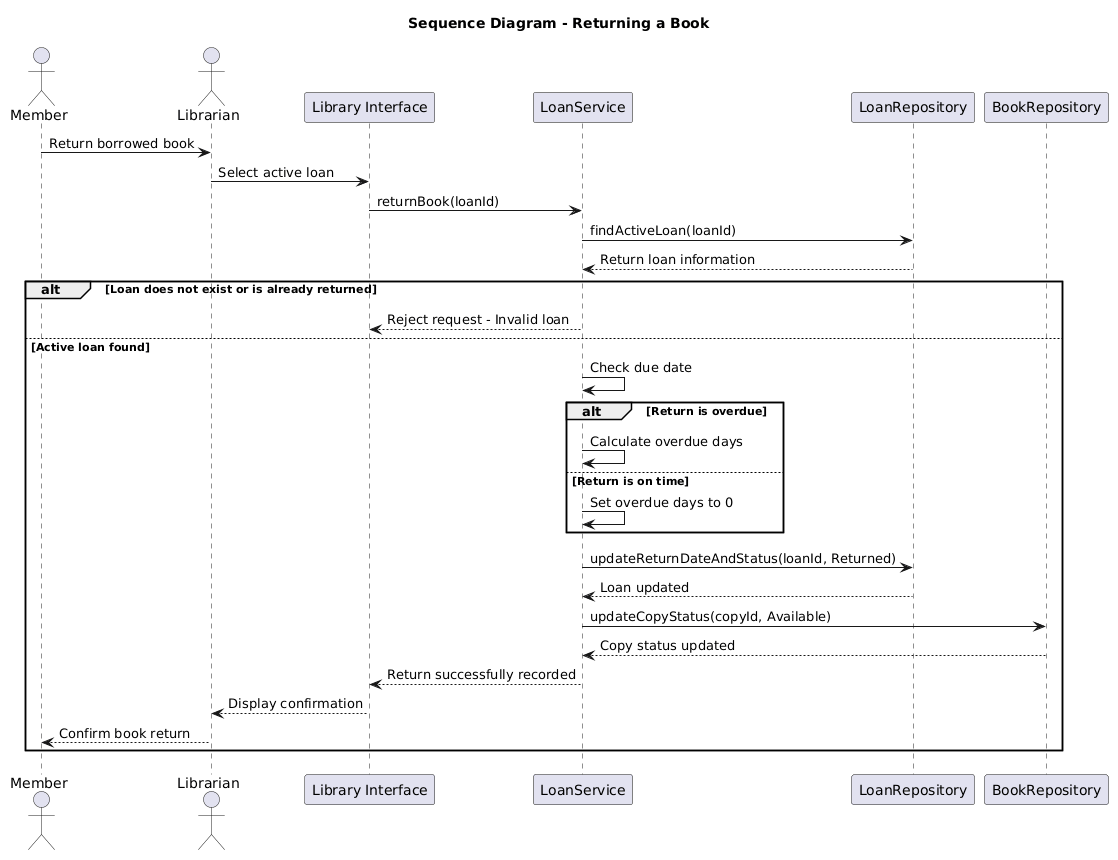

The diagram above was rendered by PlantUML. Its source (embedded in the PNG):
@startuml
title Sequence Diagram - Returning a Book

actor Member
actor Librarian
participant "Library Interface" as UI
participant "LoanService" as LS
participant "LoanRepository" as LR
participant "BookRepository" as BR

Member -> Librarian: Return borrowed book
Librarian -> UI: Select active loan
UI -> LS: returnBook(loanId)

LS -> LR: findActiveLoan(loanId)
LR --> LS: Return loan information

alt Loan does not exist or is already returned
    LS --> UI: Reject request - Invalid loan
else Active loan found
    LS -> LS: Check due date

    alt Return is overdue
        LS -> LS: Calculate overdue days
    else Return is on time
        LS -> LS: Set overdue days to 0
    end

    LS -> LR: updateReturnDateAndStatus(loanId, Returned)
    LR --> LS: Loan updated

    LS -> BR: updateCopyStatus(copyId, Available)
    BR --> LS: Copy status updated

    LS --> UI: Return successfully recorded
    UI --> Librarian: Display confirmation
    Librarian --> Member: Confirm book return
end
@enduml